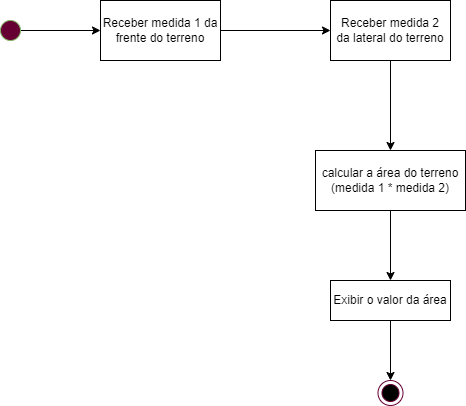

The diagram above was exported from draw.io. Its source (the exported page's mxGraphModel, read from the mxfile embedded in the PNG):
<mxGraphModel dx="1038" dy="481" grid="1" gridSize="10" guides="1" tooltips="1" connect="1" arrows="1" fold="1" page="1" pageScale="1" pageWidth="827" pageHeight="1169" math="0" shadow="0">
  <root>
    <mxCell id="0" />
    <mxCell id="1" parent="0" />
    <mxCell id="kCoKoib_ktgGaH8pAZqT-1" style="edgeStyle=orthogonalEdgeStyle;rounded=0;orthogonalLoop=1;jettySize=auto;html=1;" edge="1" parent="1" source="kCoKoib_ktgGaH8pAZqT-2" target="kCoKoib_ktgGaH8pAZqT-4">
      <mxGeometry relative="1" as="geometry" />
    </mxCell>
    <mxCell id="kCoKoib_ktgGaH8pAZqT-2" value="" style="ellipse;whiteSpace=wrap;html=1;aspect=fixed;fillColor=#660033;strokeColor=#82b366;" vertex="1" parent="1">
      <mxGeometry x="110" y="70" width="20" height="20" as="geometry" />
    </mxCell>
    <mxCell id="kCoKoib_ktgGaH8pAZqT-3" style="edgeStyle=orthogonalEdgeStyle;rounded=0;orthogonalLoop=1;jettySize=auto;html=1;entryX=0;entryY=0.5;entryDx=0;entryDy=0;" edge="1" parent="1" source="kCoKoib_ktgGaH8pAZqT-4" target="kCoKoib_ktgGaH8pAZqT-6">
      <mxGeometry relative="1" as="geometry">
        <mxPoint x="420" y="80" as="targetPoint" />
        <Array as="points" />
      </mxGeometry>
    </mxCell>
    <mxCell id="kCoKoib_ktgGaH8pAZqT-4" value="&lt;font style=&quot;font-size: 12px;&quot;&gt;Receber medida 1 da frente&amp;nbsp;&lt;span style=&quot;text-align: left; background-color: rgb(255, 255, 255);&quot;&gt;do terreno&lt;/span&gt;&lt;/font&gt;" style="rounded=0;whiteSpace=wrap;html=1;fillColor=#FFFFFF;" vertex="1" parent="1">
      <mxGeometry x="210" y="50" width="120" height="60" as="geometry" />
    </mxCell>
    <mxCell id="kCoKoib_ktgGaH8pAZqT-5" style="edgeStyle=orthogonalEdgeStyle;rounded=0;orthogonalLoop=1;jettySize=auto;html=1;entryX=0.5;entryY=0;entryDx=0;entryDy=0;" edge="1" parent="1" source="kCoKoib_ktgGaH8pAZqT-6" target="kCoKoib_ktgGaH8pAZqT-9">
      <mxGeometry relative="1" as="geometry">
        <mxPoint x="500" y="180" as="targetPoint" />
      </mxGeometry>
    </mxCell>
    <mxCell id="kCoKoib_ktgGaH8pAZqT-6" value="&lt;font style=&quot;font-size: 12px;&quot;&gt;Receber medida 2&lt;br&gt;da lateral&amp;nbsp;&lt;/font&gt;&lt;span style=&quot;text-align: left; background-color: rgb(255, 255, 255);&quot;&gt;do terreno&lt;/span&gt;" style="rounded=0;whiteSpace=wrap;html=1;fillColor=#FFFFFF;" vertex="1" parent="1">
      <mxGeometry x="440" y="50" width="120" height="60" as="geometry" />
    </mxCell>
    <mxCell id="kCoKoib_ktgGaH8pAZqT-7" value="" style="ellipse;html=1;shape=endState;fillColor=#000000;strokeColor=#660033;" vertex="1" parent="1">
      <mxGeometry x="487.5" y="430" width="25" height="25" as="geometry" />
    </mxCell>
    <mxCell id="SyYEMZv02NeoUs-jKIVc-2" style="edgeStyle=orthogonalEdgeStyle;rounded=0;orthogonalLoop=1;jettySize=auto;html=1;fontFamily=Helvetica;fontSize=12;fontColor=#000000;" edge="1" parent="1" source="kCoKoib_ktgGaH8pAZqT-9" target="SyYEMZv02NeoUs-jKIVc-1">
      <mxGeometry relative="1" as="geometry" />
    </mxCell>
    <mxCell id="kCoKoib_ktgGaH8pAZqT-9" value="&lt;span style=&quot;text-align: left; background-color: rgb(255, 255, 255);&quot;&gt;calcular a área do terreno&lt;br&gt;(medida 1 * medida 2)&lt;br&gt;&lt;/span&gt;" style="rounded=0;whiteSpace=wrap;html=1;fillColor=#FFFFFF;" vertex="1" parent="1">
      <mxGeometry x="425" y="200" width="150" height="60" as="geometry" />
    </mxCell>
    <mxCell id="SyYEMZv02NeoUs-jKIVc-4" style="edgeStyle=orthogonalEdgeStyle;rounded=0;orthogonalLoop=1;jettySize=auto;html=1;fontFamily=Helvetica;fontSize=12;fontColor=#000000;" edge="1" parent="1" source="SyYEMZv02NeoUs-jKIVc-1" target="kCoKoib_ktgGaH8pAZqT-7">
      <mxGeometry relative="1" as="geometry" />
    </mxCell>
    <mxCell id="SyYEMZv02NeoUs-jKIVc-1" value="&lt;font style=&quot;font-size: 12px;&quot;&gt;Exibir o valor da&amp;nbsp;&lt;span style=&quot;text-align: left; background-color: rgb(255, 255, 255);&quot;&gt;área&lt;/span&gt;&lt;/font&gt;" style="rounded=0;whiteSpace=wrap;html=1;fillColor=#FFFFFF;" vertex="1" parent="1">
      <mxGeometry x="440" y="330" width="120" height="40" as="geometry" />
    </mxCell>
  </root>
</mxGraphModel>